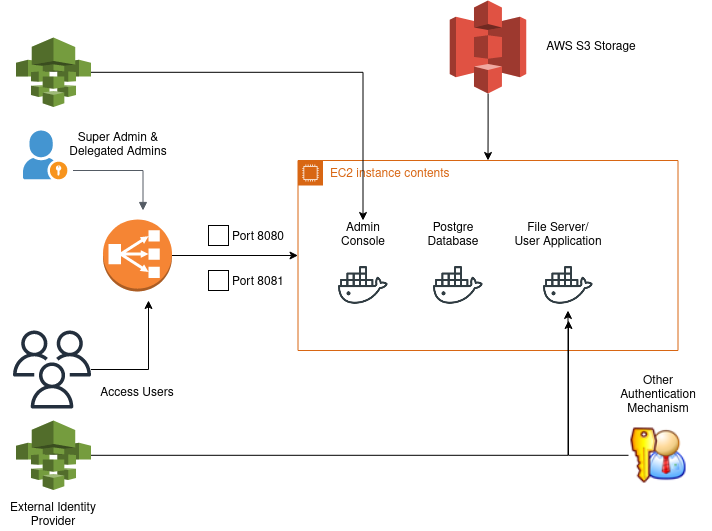

The diagram above was exported from draw.io. Its source (the exported page's mxGraphModel, read from the mxfile embedded in the PNG):
<mxGraphModel dx="870" dy="613" grid="1" gridSize="10" guides="1" tooltips="1" connect="1" arrows="1" fold="1" page="1" pageScale="1" pageWidth="11000" pageHeight="7000" math="0" shadow="0">
  <root>
    <mxCell id="0" />
    <mxCell id="1" parent="0" />
    <mxCell id="Ry7exf7-GiX_nbGqJlr7-4" value="EC2 instance contents" style="points=[[0,0],[0.25,0],[0.5,0],[0.75,0],[1,0],[1,0.25],[1,0.5],[1,0.75],[1,1],[0.75,1],[0.5,1],[0.25,1],[0,1],[0,0.75],[0,0.5],[0,0.25]];outlineConnect=0;gradientColor=none;html=1;whiteSpace=wrap;fontSize=12;fontStyle=0;container=1;pointerEvents=0;collapsible=0;recursiveResize=0;shape=mxgraph.aws4.group;grIcon=mxgraph.aws4.group_ec2_instance_contents;strokeColor=#D86613;fillColor=none;verticalAlign=top;align=left;spacingLeft=30;fontColor=#D86613;dashed=0;" parent="1" vertex="1">
      <mxGeometry x="399.5" y="250" width="380" height="190" as="geometry" />
    </mxCell>
    <mxCell id="Ry7exf7-GiX_nbGqJlr7-7" value="" style="shape=image;html=1;verticalAlign=top;verticalLabelPosition=bottom;labelBackgroundColor=#ffffff;imageAspect=0;aspect=fixed;image=https://cdn0.iconfinder.com/data/icons/social-media-2104/24/social_media_social_media_logo_docker-128.png" parent="Ry7exf7-GiX_nbGqJlr7-4" vertex="1">
      <mxGeometry x="40" y="100" width="50" height="50" as="geometry" />
    </mxCell>
    <mxCell id="Ry7exf7-GiX_nbGqJlr7-11" value="Admin Console" style="text;html=1;strokeColor=none;fillColor=none;align=center;verticalAlign=middle;whiteSpace=wrap;rounded=0;" parent="Ry7exf7-GiX_nbGqJlr7-4" vertex="1">
      <mxGeometry x="35" y="60" width="60" height="30" as="geometry" />
    </mxCell>
    <mxCell id="Ry7exf7-GiX_nbGqJlr7-12" value="Postgre&lt;br&gt;Database" style="text;html=1;strokeColor=none;fillColor=none;align=center;verticalAlign=middle;whiteSpace=wrap;rounded=0;" parent="Ry7exf7-GiX_nbGqJlr7-4" vertex="1">
      <mxGeometry x="125" y="60" width="60" height="30" as="geometry" />
    </mxCell>
    <mxCell id="Ry7exf7-GiX_nbGqJlr7-13" value="File Server/ User Application" style="text;html=1;strokeColor=none;fillColor=none;align=center;verticalAlign=middle;whiteSpace=wrap;rounded=0;" parent="Ry7exf7-GiX_nbGqJlr7-4" vertex="1">
      <mxGeometry x="215" y="60" width="90" height="30" as="geometry" />
    </mxCell>
    <mxCell id="Ry7exf7-GiX_nbGqJlr7-14" value="" style="shape=image;html=1;verticalAlign=top;verticalLabelPosition=bottom;labelBackgroundColor=#ffffff;imageAspect=0;aspect=fixed;image=https://cdn0.iconfinder.com/data/icons/social-media-2104/24/social_media_social_media_logo_docker-128.png" parent="Ry7exf7-GiX_nbGqJlr7-4" vertex="1">
      <mxGeometry x="245" y="100" width="50" height="50" as="geometry" />
    </mxCell>
    <mxCell id="Ry7exf7-GiX_nbGqJlr7-15" value="" style="shape=image;html=1;verticalAlign=top;verticalLabelPosition=bottom;labelBackgroundColor=#ffffff;imageAspect=0;aspect=fixed;image=https://cdn0.iconfinder.com/data/icons/social-media-2104/24/social_media_social_media_logo_docker-128.png" parent="Ry7exf7-GiX_nbGqJlr7-4" vertex="1">
      <mxGeometry x="135" y="100" width="50" height="50" as="geometry" />
    </mxCell>
    <mxCell id="Ry7exf7-GiX_nbGqJlr7-39" style="edgeStyle=orthogonalEdgeStyle;rounded=0;orthogonalLoop=1;jettySize=auto;html=1;" parent="1" source="Ry7exf7-GiX_nbGqJlr7-16" target="Ry7exf7-GiX_nbGqJlr7-4" edge="1">
      <mxGeometry relative="1" as="geometry" />
    </mxCell>
    <mxCell id="Ry7exf7-GiX_nbGqJlr7-16" value="" style="outlineConnect=0;dashed=0;verticalLabelPosition=bottom;verticalAlign=top;align=center;html=1;shape=mxgraph.aws3.classic_load_balancer;fillColor=#F58534;gradientColor=none;" parent="1" vertex="1">
      <mxGeometry x="204.5" y="309" width="69" height="72" as="geometry" />
    </mxCell>
    <mxCell id="Ry7exf7-GiX_nbGqJlr7-40" style="edgeStyle=orthogonalEdgeStyle;rounded=0;orthogonalLoop=1;jettySize=auto;html=1;" parent="1" source="Ry7exf7-GiX_nbGqJlr7-21" edge="1">
      <mxGeometry relative="1" as="geometry">
        <mxPoint x="250" y="390" as="targetPoint" />
      </mxGeometry>
    </mxCell>
    <mxCell id="Ry7exf7-GiX_nbGqJlr7-21" value="" style="sketch=0;outlineConnect=0;fontColor=#232F3E;gradientColor=none;fillColor=#232F3D;strokeColor=none;dashed=0;verticalLabelPosition=bottom;verticalAlign=top;align=center;html=1;fontSize=12;fontStyle=0;aspect=fixed;pointerEvents=1;shape=mxgraph.aws4.users;" parent="1" vertex="1">
      <mxGeometry x="114.5" y="420" width="78" height="78" as="geometry" />
    </mxCell>
    <mxCell id="Ry7exf7-GiX_nbGqJlr7-22" value="" style="shadow=0;dashed=0;html=1;strokeColor=none;fillColor=#4495D1;labelPosition=center;verticalLabelPosition=bottom;verticalAlign=top;align=center;outlineConnect=0;shape=mxgraph.veeam.portal_admin;" parent="1" vertex="1">
      <mxGeometry x="124.5" y="220" width="44.4" height="48.8" as="geometry" />
    </mxCell>
    <mxCell id="Ry7exf7-GiX_nbGqJlr7-25" value="" style="edgeStyle=orthogonalEdgeStyle;html=1;endArrow=block;elbow=vertical;startArrow=none;endFill=1;strokeColor=#545B64;rounded=0;" parent="1" edge="1">
      <mxGeometry width="100" relative="1" as="geometry">
        <mxPoint x="174.5" y="260" as="sourcePoint" />
        <mxPoint x="244.5" y="300" as="targetPoint" />
      </mxGeometry>
    </mxCell>
    <mxCell id="Ry7exf7-GiX_nbGqJlr7-29" value="Super Admin &amp;amp; Delegated Admins" style="text;html=1;strokeColor=none;fillColor=none;align=center;verticalAlign=middle;whiteSpace=wrap;rounded=0;" parent="1" vertex="1">
      <mxGeometry x="154.5" y="220" width="130" height="30" as="geometry" />
    </mxCell>
    <mxCell id="Ry7exf7-GiX_nbGqJlr7-30" value="Access Users" style="text;html=1;strokeColor=none;fillColor=none;align=center;verticalAlign=middle;whiteSpace=wrap;rounded=0;" parent="1" vertex="1">
      <mxGeometry x="174" y="468" width="130" height="30" as="geometry" />
    </mxCell>
    <mxCell id="Ry7exf7-GiX_nbGqJlr7-37" style="edgeStyle=orthogonalEdgeStyle;rounded=0;orthogonalLoop=1;jettySize=auto;html=1;" parent="1" source="Ry7exf7-GiX_nbGqJlr7-35" target="Ry7exf7-GiX_nbGqJlr7-4" edge="1">
      <mxGeometry relative="1" as="geometry" />
    </mxCell>
    <mxCell id="Ry7exf7-GiX_nbGqJlr7-35" value="" style="outlineConnect=0;dashed=0;verticalLabelPosition=bottom;verticalAlign=top;align=center;html=1;shape=mxgraph.aws3.s3;fillColor=#E05243;gradientColor=none;" parent="1" vertex="1">
      <mxGeometry x="551.25" y="90" width="76.5" height="93" as="geometry" />
    </mxCell>
    <mxCell id="Ry7exf7-GiX_nbGqJlr7-18" value="Port 8080" style="fontStyle=0;labelPosition=right;verticalLabelPosition=middle;align=left;verticalAlign=middle;spacingLeft=2;" parent="1" vertex="1">
      <mxGeometry x="310" y="315" width="20" height="20" as="geometry" />
    </mxCell>
    <mxCell id="Ry7exf7-GiX_nbGqJlr7-32" value="Port 8081" style="fontStyle=0;labelPosition=right;verticalLabelPosition=middle;align=left;verticalAlign=middle;spacingLeft=2;" parent="1" vertex="1">
      <mxGeometry x="310" y="360" width="20" height="20" as="geometry" />
    </mxCell>
    <mxCell id="Ry7exf7-GiX_nbGqJlr7-54" style="edgeStyle=orthogonalEdgeStyle;rounded=0;orthogonalLoop=1;jettySize=auto;html=1;entryX=0.5;entryY=0;entryDx=0;entryDy=0;" parent="1" source="Ry7exf7-GiX_nbGqJlr7-47" target="Ry7exf7-GiX_nbGqJlr7-11" edge="1">
      <mxGeometry relative="1" as="geometry" />
    </mxCell>
    <mxCell id="Ry7exf7-GiX_nbGqJlr7-47" value="" style="outlineConnect=0;dashed=0;verticalLabelPosition=bottom;verticalAlign=top;align=center;html=1;shape=mxgraph.aws3.clouddirectory;fillColor=#759C3E;gradientColor=none;" parent="1" vertex="1">
      <mxGeometry x="117.5" y="127" width="75" height="69.5" as="geometry" />
    </mxCell>
    <mxCell id="Ry7exf7-GiX_nbGqJlr7-48" value="Other Authentication Mechanism" style="text;html=1;strokeColor=none;fillColor=none;align=center;verticalAlign=middle;whiteSpace=wrap;rounded=0;" parent="1" vertex="1">
      <mxGeometry x="707" y="470" width="106" height="30" as="geometry" />
    </mxCell>
    <mxCell id="Ry7exf7-GiX_nbGqJlr7-53" style="edgeStyle=orthogonalEdgeStyle;rounded=0;orthogonalLoop=1;jettySize=auto;html=1;" parent="1" source="Ry7exf7-GiX_nbGqJlr7-50" target="Ry7exf7-GiX_nbGqJlr7-14" edge="1">
      <mxGeometry relative="1" as="geometry" />
    </mxCell>
    <mxCell id="Ry7exf7-GiX_nbGqJlr7-50" value="" style="outlineConnect=0;dashed=0;verticalLabelPosition=bottom;verticalAlign=top;align=center;html=1;shape=mxgraph.aws3.clouddirectory;fillColor=#759C3E;gradientColor=none;" parent="1" vertex="1">
      <mxGeometry x="117.5" y="510" width="75" height="69.5" as="geometry" />
    </mxCell>
    <mxCell id="Ry7exf7-GiX_nbGqJlr7-51" value="External Identity Provider" style="text;html=1;strokeColor=none;fillColor=none;align=center;verticalAlign=middle;whiteSpace=wrap;rounded=0;" parent="1" vertex="1">
      <mxGeometry x="102" y="590" width="106" height="30" as="geometry" />
    </mxCell>
    <mxCell id="Ry7exf7-GiX_nbGqJlr7-55" value="AWS S3 Storage" style="text;html=1;strokeColor=none;fillColor=none;align=center;verticalAlign=middle;whiteSpace=wrap;rounded=0;" parent="1" vertex="1">
      <mxGeometry x="640" y="121.5" width="106" height="30" as="geometry" />
    </mxCell>
    <mxCell id="Ry7exf7-GiX_nbGqJlr7-57" style="edgeStyle=orthogonalEdgeStyle;rounded=0;orthogonalLoop=1;jettySize=auto;html=1;" parent="1" source="Ry7exf7-GiX_nbGqJlr7-56" edge="1">
      <mxGeometry relative="1" as="geometry">
        <mxPoint x="670" y="410" as="targetPoint" />
      </mxGeometry>
    </mxCell>
    <mxCell id="Ry7exf7-GiX_nbGqJlr7-56" value="" style="shape=image;html=1;verticalAlign=top;verticalLabelPosition=bottom;labelBackgroundColor=#ffffff;imageAspect=0;aspect=fixed;image=https://cdn1.iconfinder.com/data/icons/nuvola2/48x48/actions/kgpg_identity.png" parent="1" vertex="1">
      <mxGeometry x="730" y="514.75" width="60" height="60" as="geometry" />
    </mxCell>
  </root>
</mxGraphModel>